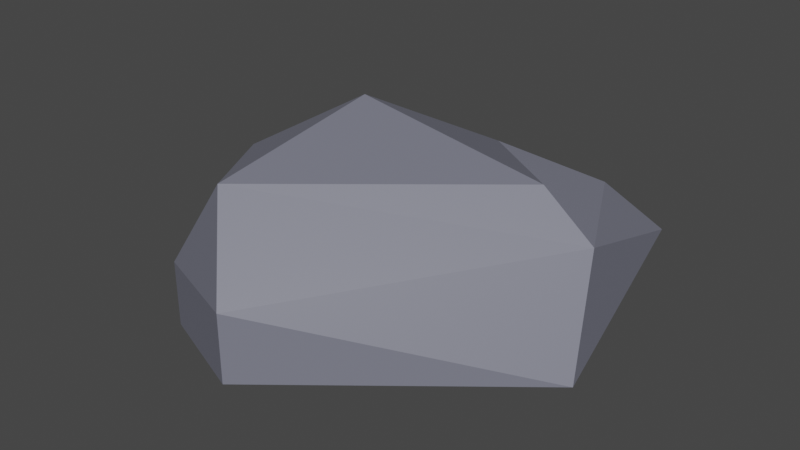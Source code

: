 # Source: stone.blend  (saved by Blender 2.82.7; exported with 4.5.12 LTS)
import bpy
from mathutils import Matrix  # noqa: F401  (used for matrix-valued properties, if any)

bpy.ops.wm.read_factory_settings(use_empty=True)
scene = bpy.context.scene
scene.name = 'Scene'

# ---- collections
col_collection = bpy.data.collections.new('Collection'); scene.collection.children.link(col_collection)

# ---- materials (node trees are filled in below, after node groups)
mat_material_001 = bpy.data.materials.new('Material.001')
mat_material_001.use_transparent_shadow = False

# ---- material node trees
mat_material_001.use_nodes = True; mat_material_001.node_tree.nodes.clear()
_N = mat_material_001.node_tree.nodes; _L = mat_material_001.node_tree.links
n0 = _N.new('ShaderNodeOutputMaterial'); n0.name = 'Material Output'; n0.location = (300, 300)
n1 = _N.new('ShaderNodeBsdfPrincipled'); n1.name = 'Principled BSDF'; n1.location = (10, 300)
n1.distribution = 'GGX'
n1.subsurface_method = 'BURLEY'
n1.inputs[0].default_value = (0.1892, 0.1941, 0.2462, 1.0)
n1.inputs[3].default_value = 1.45
n1.inputs[27].default_value = (0.0, 0.0, 0.0, 1.0)
n1.inputs[28].default_value = 1.0
_L.new(n1.outputs[0], n0.inputs[0])
n0.is_active_output = True

# ---- world
world_world = bpy.data.worlds.new('World'); scene.world = world_world
world_world.use_nodes = True; world_world.node_tree.nodes.clear()
_N = world_world.node_tree.nodes; _L = world_world.node_tree.links
n0 = _N.new('ShaderNodeOutputWorld'); n0.name = 'World Output'; n0.location = (300, 300)
n1 = _N.new('ShaderNodeBackground'); n1.name = 'Background'; n1.location = (10, 300)
n1.inputs[0].default_value = (0.05088, 0.05088, 0.05088, 1.0)
_L.new(n1.outputs[0], n0.inputs[0])
n0.is_active_output = True
world_world.color = (0.05088, 0.05088, 0.05088)
world_world.use_sun_shadow = False
world_world.sun_shadow_jitter_overblur = 0.0

# ---- meshes
me_circle = bpy.data.meshes.new('Circle')
me_circle.from_pydata([(-0.1413, 0.3508, -0.06748), (-0.8244, 0.1624, -0.1051), (-0.5861, -0.6675, -0.2099), (0.07878, -1.005, -0.04907), (1.108, -0.1466, -0.0637), (0.878, 0.9617, 0.1018), (0.1034, 0.7476, 0.3998), (-0.8244, 0.1624, 0.2113), (-0.5861, -0.6675, 0.1065), (0.07878, -1.005, 0.2673), (1.025, 0.07433, 0.4227), (0.6848, 0.7413, 0.3612), (-0.1687, 0.1142, 0.7482), (-0.6717, -0.09051, 0.4451), (-0.1735, -0.7376, 0.6252), (0.7715, 0.09235, 0.6066)], [], [(5, 4, 10, 11), (3, 2, 8, 9), (1, 0, 6, 7), (0, 5, 11, 6), (4, 3, 9, 10), (2, 1, 7, 8), (11, 10, 6), (7, 6, 12, 13), (10, 9, 14, 15), (8, 7, 13, 14), (6, 10, 15, 12), (8, 14, 9), (13, 12, 14), (12, 15, 14)])
_uv = me_circle.uv_layers.new(name='UVMap')
_uv.uv.foreach_set('vector', [0.0, 0.0, 0.0, 0.0, 0.0, 0.0, 0.0, 0.0, 0.0, 0.0, 0.0, 0.0, 0.0, 0.0, 0.0, 0.0, 0.0, 0.0, 0.0, 0.0, 0.0, 0.0, 0.0, 0.0, 0.0, 0.0, 0.0, 0.0, 0.0, 0.0, 0.0, 0.0, 0.0, 0.0, 0.0, 0.0, 0.0, 0.0, 0.0, 0.0, 0.0, 0.0, 0.0, 0.0, 0.0, 0.0, 0.0, 0.0, 0.0, 0.0, 0.0, 0.0, 0.0, 0.0, 0.0, 0.0, 0.0, 0.0, 0.0, 0.0, 0.0, 0.0, 0.0, 0.0, 0.0, 0.0, 0.0, 0.0, 0.0, 0.0, 0.0, 0.0, 0.0, 0.0, 0.0, 0.0, 0.0, 0.0, 0.0, 0.0, 0.0, 0.0, 0.0, 0.0, 0.0, 0.0, 0.0, 0.0, 0.0, 0.0, 0.0, 0.0, 0.0, 0.0, 0.0, 0.0, 0.0, 0.0, 0.0, 0.0, 0.0, 0.0, 0.0, 0.0])
me_circle.materials.append(mat_material_001)
me_circle.use_remesh_fix_poles = True
me_circle.use_remesh_preserve_attributes = False
me_circle.use_mirror_vertex_groups = False
me_circle.update()

# ---- objects
ob_circle = bpy.data.objects.new('Circle', me_circle)

# ---- transforms, parenting, visibility, modifiers, constraints
ob_circle.location = (0.0, 0.0, 0.0)
ob_circle.lineart.crease_threshold = 0.0

# ---- collection membership
col_collection.objects.link(ob_circle)

# ---- scene / render settings (as saved in the file)
scene.frame_start = 1; scene.frame_end = 250; scene.frame_set(1)
scene.render.engine = 'BLENDER_EEVEE_NEXT'
scene.cycles.use_denoising = False
scene.cycles.samples = 128
scene.cycles.sampling_pattern = 'TABULATED_SOBOL'
scene.cycles.use_adaptive_sampling = False
scene.cycles.use_light_tree = False
scene.view_settings.view_transform = 'Filmic'
bpy.context.view_layer.update()

# ---- added for rendering (the .blend has no active camera and no usable light): camera, sun
cam_auto = bpy.data.cameras.new('AutoCamera')
cam_auto.lens = 50.0
cam_auto.sensor_width = 36.0
cam_auto.clip_end = 1000.0
ob_auto_camera = bpy.data.objects.new('AutoCamera', cam_auto)
scene.collection.objects.link(ob_auto_camera)
ob_auto_camera.location = (2.8424, -3.26228, 2.42961)
ob_auto_camera.rotation_euler = (1.09748, -7.21219e-08, 0.694738)
scene.camera = ob_auto_camera
light_auto_sun = bpy.data.lights.new('AutoSun', 'SUN')
light_auto_sun.energy = 3.0
light_auto_sun.angle = 0.0523599
ob_auto_sun = bpy.data.objects.new('AutoSun', light_auto_sun)
scene.collection.objects.link(ob_auto_sun)
ob_auto_sun.rotation_euler = (0.872665, 0.174533, 0.523599)
bpy.context.view_layer.update()
